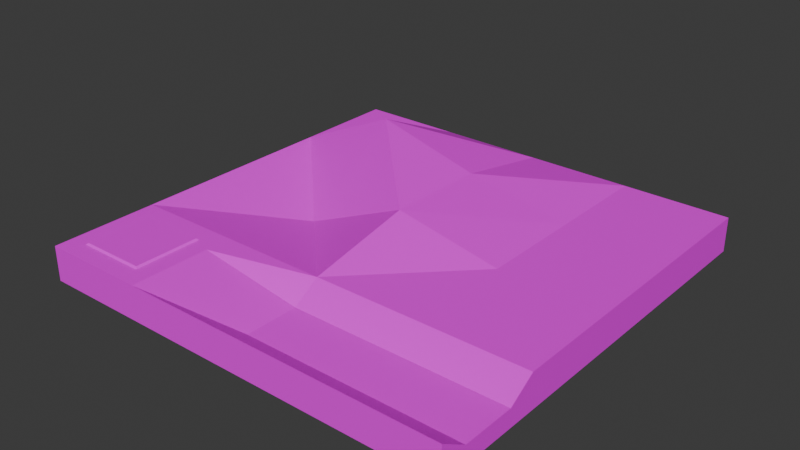 # Source: Map.blend  (saved by Blender 5.1.30; exported with 4.5.12 LTS)
import bpy
from mathutils import Matrix  # noqa: F401  (used for matrix-valued properties, if any)

bpy.ops.wm.read_factory_settings(use_empty=True)
scene = bpy.context.scene
scene.name = 'Scene'

# ---- collections
col_collection = bpy.data.collections.new('Collection'); scene.collection.children.link(col_collection)

# ---- images (referenced by path relative to the original .blend; pixels are not part of the script)
import os
ASSET_DIR = os.environ.get("B2B_ASSET_DIR", "")  # directory of the original .blend (textures are referenced by path, not embedded)
HERE = os.path.dirname(os.path.abspath(__file__))  # packed textures are extracted next to this script under _unpacked/

def load_image(name, relpath, width, height, colorspace="sRGB"):
    """Load a texture the original file referenced (path relative to the .blend, or extracted next to this script)."""
    p = next((c for c in (os.path.join(HERE, relpath), os.path.join(ASSET_DIR, relpath)) if relpath and os.path.exists(c)), "")
    if p:
        img = bpy.data.images.load(p, check_existing=True)
        img.name = name
    else:  # same state as the original file: an image datablock whose file is absent (Cycles renders it pink)
        img = bpy.data.images.new(name, width, height)
        img.source = "FILE"
        img.filepath = "//" + (relpath or name)
    img.colorspace_settings.name = colorspace
    return img
img_asphalt_png = load_image('Asphalt.png', 'Asphalt.png', 1024, 1024, 'sRGB')

# ---- materials (node trees are filled in below, after node groups)
mat_material_001 = bpy.data.materials.new('Material.001')

# ---- material node trees
mat_material_001.use_nodes = True; mat_material_001.node_tree.nodes.clear()
_N = mat_material_001.node_tree.nodes; _L = mat_material_001.node_tree.links
n0 = _N.new('ShaderNodeBsdfPrincipled'); n0.name = 'Principled BSDF'; n0.location = (-200, 100)
n1 = _N.new('ShaderNodeOutputMaterial'); n1.name = 'Material Output'; n1.location = (200, 100)
n2 = _N.new('ShaderNodeTexImage'); n2.name = 'Image Texture'; n2.location = (-459, 102)
n2.image = img_asphalt_png
n3 = _N.new('ShaderNodeTexCoord'); n3.name = 'Texture Coordinate'; n3.location = (-692, 100)
_L.new(n0.outputs[0], n1.inputs[0])
_L.new(n2.outputs[0], n0.inputs[0])
_L.new(n3.outputs[2], n2.inputs[0])
n1.is_active_output = True

# ---- world
world_world = bpy.data.worlds.new('World'); scene.world = world_world
world_world.use_nodes = True; world_world.node_tree.nodes.clear()
_N = world_world.node_tree.nodes; _L = world_world.node_tree.links
n0 = _N.new('ShaderNodeOutputWorld'); n0.name = 'World Output'; n0.location = (200, 100)
n1 = _N.new('ShaderNodeBackground'); n1.name = 'Background'; n1.location = (-200, 100)
n1.inputs[0].default_value = (0.05088, 0.05088, 0.05088, 1.0)
_L.new(n1.outputs[0], n0.inputs[0])
n0.is_active_output = True
world_world.color = (0.05088, 0.05088, 0.05088)
world_world.sun_shadow_jitter_overblur = 0.0

# ---- meshes
me_cube_001 = bpy.data.meshes.new('Cube.001')
me_cube_001.from_pydata([(-1.0, -1.0, -1.0), (-0.904, -0.904, 1.096), (-1.0, 1.0, -1.0), (-1.0, 1.0, 1.0), (1.0, -1.0, -1.0), (1.0, -1.0, 1.0), (1.0, 1.0, -1.0), (1.0, 1.0, 1.0), (-0.002077, 1.0, -1.0), (-0.002077, 1.0, 1.0), (-0.002077, -1.0, -1.0), (-0.002077, -1.0, 1.0), (-1.0, 0.0, -1.0), (-1.0, 0.0, 1.0), (1.0, 0.0, -1.0), (1.0, 0.0, 1.0), (-0.002077, 0.0, 2.227), (-0.002077, 0.0, -1.0), (0.498, 1.0, 1.0), (0.498, -1.0, -1.0), (0.498, 1.0, -1.0), (0.498, -1.0, 1.0), (0.498, 0.0, 1.0), (0.498, 0.0, -1.0), (-1.0, -0.5, -1.0), (1.0, -0.5, 1.0), (-0.002077, -0.5, 1.0), (-0.002077, -0.5, -1.0), (-0.904, -0.596, 1.096), (1.0, -0.5, -1.0), (0.498, -0.5, 1.0), (0.498, -0.5, -1.0), (-0.501, 1.0, -1.0), (-0.597, -0.904, 1.096), (-0.501, 1.0, 1.0), (-0.501, -1.0, -1.0), (-0.501, 0.0, -1.0), (-0.501, 0.0, -0.4152), (-0.501, -0.5, -1.0), (-0.597, -0.596, 1.096), (-1.0, 0.5, 1.0), (1.0, 0.5, -1.0), (-1.0, 0.5, -1.0), (1.0, 0.5, 1.0), (-0.002077, 0.5, 2.114), (-0.002077, 0.5, -1.0), (0.498, 0.5, -1.0), (0.498, 0.5, 1.0), (-0.501, 0.5, 3.747), (-0.501, 0.5, -1.0), (-0.501, -1.0, 1.0), (-1.0, -1.0, 1.0), (-1.0, -0.5, 1.0), (-0.501, -0.5, 1.0), (-0.5886, -0.9125, 1.0), (-0.9125, -0.9125, 1.0), (-0.9125, -0.5875, 1.0), (-0.5886, -0.5875, 1.0), (1.0, -0.75, 0.02915), (-0.002077, -0.75, 0.02915), (-0.002077, -0.75, -1.0), (0.498, -0.75, 0.02915), (0.498, -0.75, -1.0), (1.0, -0.75, -1.0), (-0.501, -0.75, -1.0), (-0.501, -0.75, 1.0), (1.0, -0.625, -1.0), (1.0, -0.625, 0.02915), (-0.002077, -0.625, 0.02915), (-0.002077, -0.625, -1.0), (0.498, -0.625, 0.02915), (0.498, -0.625, -1.0), (-0.501, -0.625, -1.0), (-0.501, -0.625, 1.0), (1.0, -0.875, 0.02915), (-0.002077, -0.875, 0.02915), (-0.002077, -0.875, -1.0), (0.498, -0.875, 0.02915), (0.498, -0.875, -1.0), (-0.501, -0.875, -1.0), (-0.501, -0.875, 1.0), (1.0, -0.875, -1.0)], [], [(42, 40, 3, 2), (20, 18, 7, 6), (81, 74, 5, 4), (35, 50, 51, 0), (78, 81, 4, 19), (77, 75, 11, 21), (79, 76, 10, 35), (19, 21, 11, 10), (32, 34, 9, 8), (49, 45, 17, 36), (47, 44, 16, 22), (48, 40, 13, 37), (46, 41, 14, 23), (41, 43, 15, 14), (24, 52, 13, 12), (45, 46, 23, 17), (43, 47, 22, 15), (4, 5, 21, 19), (74, 77, 21, 5), (76, 78, 19, 10), (8, 9, 18, 20), (17, 23, 31, 27), (15, 22, 30, 25), (51, 52, 24, 0), (36, 17, 27, 38), (22, 16, 26, 30), (37, 13, 52, 53), (23, 14, 29, 31), (14, 15, 25, 29), (16, 37, 53, 26), (12, 36, 38, 24), (44, 48, 37, 16), (42, 49, 36, 12), (2, 3, 34, 32), (75, 80, 50, 11), (10, 11, 50, 35), (2, 32, 49, 42), (9, 34, 48, 44), (7, 18, 47, 43), (8, 20, 46, 45), (6, 7, 43, 41), (20, 6, 41, 46), (34, 3, 40, 48), (18, 9, 44, 47), (32, 8, 45, 49), (12, 13, 40, 42), (54, 55, 51, 50), (55, 56, 52, 51), (56, 57, 53, 52), (28, 1, 33, 39), (33, 1, 55, 54), (28, 39, 57, 56), (57, 54, 50, 80, 65, 73, 53), (68, 73, 65, 59), (69, 71, 62, 60), (67, 70, 61, 58), (72, 69, 60, 64), (70, 68, 59, 61), (71, 66, 63, 62), (66, 67, 58, 63), (29, 25, 67, 66), (31, 29, 66, 71), (30, 26, 68, 70), (38, 27, 69, 72), (25, 30, 70, 67), (27, 31, 71, 69), (26, 53, 73, 68), (72, 64, 79, 35, 0, 24, 38), (1, 28, 56, 55), (39, 33, 54, 57), (59, 65, 80, 75), (60, 62, 78, 76), (58, 61, 77, 74), (64, 60, 76, 79), (61, 59, 75, 77), (62, 63, 81, 78), (63, 58, 74, 81)])
_uv = me_cube_001.uv_layers.new(name='UVMap')
_uv.uv.foreach_set('vector', [0.2063, 0.6555, 0.2061, 0.3815, 0.2748, 0.3815, 0.275, 0.6555, 0.4808, 0.6567, 0.4808, 0.383, 0.5496, 0.3835, 0.5496, 0.6571, 0.8221, 0.5676, 0.6819, 0.5676, 0.5496, 0.5503, 0.8221, 0.5505, 0.5496, 0.4818, 0.8229, 0.4809, 0.8229, 0.5494, 0.5496, 0.5503, 0.5668, 0.2058, 0.5668, 0.2748, 0.5496, 0.2748, 0.5496, 0.2058, 3.405e-09, 0.7933, 2.928e-09, 0.7248, 0.1344, 0.7251, 0.1344, 0.7936, 0.5668, 0.06855, 0.5668, 0.1371, 0.5496, 0.1371, 0.5496, 0.06855, 0.5496, 0.3446, 0.8229, 0.3437, 0.8229, 0.4124, 0.5496, 0.4133, 0.3439, 0.6558, 0.3439, 0.3822, 0.4123, 0.3826, 0.4123, 0.6562, 0.7557, 0.06855, 0.7557, 0.1371, 0.687, 0.1371, 0.687, 0.06855, 0.2755, 0.833, 0.2755, 0.6723, 0.3443, 0.6571, 0.3442, 0.8331, 0.9309, 0.2748, 0.9309, 0.6565, 0.9275, 0.6633, 0.8255, 0.841, 0.7557, 0.2058, 0.7557, 0.2748, 0.687, 0.2748, 0.687, 0.2058, 0.8221, 0.7566, 0.5496, 0.7564, 0.5496, 0.6877, 0.8221, 0.6879, 0.06892, 0.6555, 0.06869, 0.3815, 0.1374, 0.3815, 0.1376, 0.6555, 0.7557, 0.1371, 0.7557, 0.2058, 0.687, 0.2058, 0.687, 0.1371, 0.8934, 0.1374, 0.8244, 0.1374, 0.8244, 0.0687, 0.8934, 0.0687, 0.5496, 0.2757, 0.8229, 0.2748, 0.8229, 0.3437, 0.5496, 0.3446, 3.326e-09, 0.8621, 3.405e-09, 0.7933, 0.1344, 0.7936, 0.1344, 0.8624, 0.5668, 0.1371, 0.5668, 0.2058, 0.5496, 0.2058, 0.5496, 0.1371, 0.4123, 0.6562, 0.4123, 0.3826, 0.4808, 0.383, 0.4808, 0.6567, 0.687, 0.1371, 0.687, 0.2058, 0.6183, 0.2058, 0.6183, 0.1371, 0.8934, 0.0687, 0.8244, 0.0687, 0.8244, 0.0, 0.8934, 0.0, -4.345e-09, 0.3815, 0.06869, 0.3815, 0.06892, 0.6555, 0.0002272, 0.6555, 0.687, 0.06855, 0.687, 0.1371, 0.6183, 0.1371, 0.6183, 0.06855, 0.3442, 0.8331, 0.3443, 0.6571, 0.4127, 0.8243, 0.4129, 0.8332, 0.4859, 0.8571, 0.4129, 0.6647, 0.4176, 0.6583, 0.4859, 0.6571, 0.687, 0.2058, 0.687, 0.2748, 0.6183, 0.2748, 0.6183, 0.2058, 0.8221, 0.6879, 0.5496, 0.6877, 0.5496, 0.619, 0.8221, 0.6192, 1.0, 0.2748, 1.0, 0.6418, 0.9309, 0.448, 0.9317, 0.4429, 0.687, 1.911e-08, 0.687, 0.06855, 0.6183, 0.06855, 0.6183, 1.393e-08, 0.8235, 0.4818, 0.9309, 0.2748, 0.8255, 0.841, 0.8229, 0.4734, 0.7557, 2.43e-08, 0.7557, 0.06855, 0.687, 0.06855, 0.687, 1.911e-08, 0.2755, 0.6553, 0.2755, 0.3817, 0.3439, 0.3822, 0.3439, 0.6558, 2.928e-09, 0.7248, 0.1328, 0.6555, 0.1344, 0.6567, 0.1344, 0.7251, 0.5496, 0.4133, 0.8229, 0.4124, 0.8229, 0.4809, 0.5496, 0.4818, 0.8244, 2.949e-08, 0.8244, 0.06855, 0.7557, 0.06855, 0.7557, 2.43e-08, 0.4123, 0.3826, 0.3439, 0.3822, 0.3487, 0.0, 0.4171, 0.2239, 0.8934, 0.2061, 0.8244, 0.2061, 0.8244, 0.1374, 0.8934, 0.1374, 0.8244, 0.1371, 0.8244, 0.2058, 0.7557, 0.2058, 0.7557, 0.1371, 0.8221, 0.8252, 0.5496, 0.8251, 0.5496, 0.7564, 0.8221, 0.7566, 0.8244, 0.2058, 0.8244, 0.2748, 0.7557, 0.2748, 0.7557, 0.2058, 0.2755, 0.3764, 0.2748, 0.3815, 0.2061, 0.3815, 0.2065, -3.826e-08, 0.4808, 0.383, 0.4123, 0.3826, 0.4171, 0.2239, 0.4856, 0.3767, 0.8244, 0.06855, 0.8244, 0.1371, 0.7557, 0.1371, 0.7557, 0.06855, 0.1376, 0.6555, 0.1374, 0.3815, 0.2061, 0.3815, 0.2063, 0.6555, 0.881, 0.2181, 0.8365, 0.2181, 0.8244, 0.2061, 0.893, 0.2061, 0.8365, 0.2181, 0.8365, 0.2628, 0.8244, 0.2748, 0.8244, 0.2061, 0.8365, 0.2628, 0.881, 0.2628, 0.893, 0.2748, 0.8244, 0.2748, 0.4859, 0.8406, 0.4859, 0.7983, 0.5281, 0.7983, 0.5281, 0.8406, 0.5336, 0.7029, 0.5336, 0.745, 0.5203, 0.7462, 0.5203, 0.7017, 0.5469, 0.7029, 0.5469, 0.745, 0.5336, 0.7461, 0.5336, 0.7017, 0.881, 0.2628, 0.881, 0.2181, 0.893, 0.2061, 0.893, 0.2233, 0.893, 0.2404, 0.893, 0.2576, 0.893, 0.2748, 0.4859, 0.7982, 0.4859, 0.6571, 0.5031, 0.6571, 0.5031, 0.7982, 0.6012, 0.1371, 0.6012, 0.2058, 0.584, 0.2058, 0.584, 0.1371, 0.9278, 1.272e-08, 0.9278, 0.06898, 0.9106, 0.06898, 0.9106, 1.142e-08, 0.6012, 0.06855, 0.6012, 0.1371, 0.584, 0.1371, 0.584, 0.06855, 0.9278, 0.06898, 0.9278, 0.1377, 0.9106, 0.1377, 0.9106, 0.06898, 0.6012, 0.2058, 0.6012, 0.2748, 0.584, 0.2748, 0.584, 0.2058, 0.8221, 0.602, 0.6819, 0.6019, 0.6819, 0.5847, 0.8221, 0.5848, 0.8221, 0.6192, 0.5496, 0.619, 0.6819, 0.6019, 0.8221, 0.602, 0.6183, 0.2058, 0.6183, 0.2748, 0.6012, 0.2748, 0.6012, 0.2058, 0.2689, 0.7246, 0.2689, 0.7932, 0.1344, 0.7931, 0.1344, 0.7245, 0.6183, 0.06855, 0.6183, 0.1371, 0.6012, 0.1371, 0.6012, 0.06855, 0.2689, 0.6556, 0.2689, 0.7246, 0.1344, 0.7245, 0.1344, 0.6555, 0.6183, 0.1371, 0.6183, 0.2058, 0.6012, 0.2058, 0.6012, 0.1371, 0.2689, 0.7932, 0.2689, 0.8617, 0.267, 0.8612, 0.1344, 0.7931, 0.6012, 0.06855, 0.584, 0.06855, 0.5668, 0.06855, 0.5496, 0.06855, 0.5496, 8.74e-09, 0.6183, 1.393e-08, 0.6183, 0.06855, 0.5336, 0.6583, 0.5336, 0.7006, 0.5203, 0.7017, 0.5203, 0.6571, 0.5336, 0.7006, 0.5336, 0.6583, 0.5469, 0.6571, 0.5469, 0.7017, 0.5031, 0.7982, 0.5031, 0.6571, 0.5203, 0.6571, 0.5203, 0.7983, 0.584, 0.1371, 0.584, 0.2058, 0.5668, 0.2058, 0.5668, 0.1371, 0.9106, 1.142e-08, 0.9106, 0.06898, 0.8934, 0.06898, 0.8934, 1.013e-08, 0.584, 0.06855, 0.584, 0.1371, 0.5668, 0.1371, 0.5668, 0.06855, 0.9106, 0.06898, 0.9106, 0.1377, 0.8934, 0.1377, 0.8934, 0.06898, 0.584, 0.2058, 0.584, 0.2748, 0.5668, 0.2748, 0.5668, 0.2058, 0.8221, 0.5848, 0.6819, 0.5847, 0.6819, 0.5676, 0.8221, 0.5676])
me_cube_001.materials.append(mat_material_001)
me_cube_001.update()

# ---- objects
ob_cube = bpy.data.objects.new('Cube', me_cube_001)

# ---- transforms, parenting, visibility, modifiers, constraints
ob_cube.location = (0.0, 0.0, 0.0)
ob_cube.scale = (25.17, 25.17, 2.056)

# ---- collection membership
col_collection.objects.link(ob_cube)

# ---- scene / render settings (as saved in the file)
scene.frame_start = 1; scene.frame_end = 250; scene.frame_set(1)
scene.render.engine = 'BLENDER_EEVEE_NEXT'
scene.render.bake_bias = 0.0
scene.render.bake_samples = 0
scene.cycles.sampling_pattern = 'TABULATED_SOBOL'
scene.eevee.use_volume_custom_range = False
bpy.context.view_layer.update()

# ---- added for rendering (the .blend has no active camera and no usable light): camera, sun
cam_auto = bpy.data.cameras.new('AutoCamera')
cam_auto.lens = 50.0
cam_auto.sensor_width = 36.0
cam_auto.clip_end = 1166.82
ob_auto_camera = bpy.data.objects.new('AutoCamera', cam_auto)
scene.collection.objects.link(ob_auto_camera)
ob_auto_camera.location = (66.4859, -79.7831, 56.0125)
ob_auto_camera.rotation_euler = (1.09748, -7.21219e-08, 0.694738)
scene.camera = ob_auto_camera
light_auto_sun = bpy.data.lights.new('AutoSun', 'SUN')
light_auto_sun.energy = 3.0
light_auto_sun.angle = 0.0523599
ob_auto_sun = bpy.data.objects.new('AutoSun', light_auto_sun)
scene.collection.objects.link(ob_auto_sun)
ob_auto_sun.rotation_euler = (0.872665, 0.174533, 0.523599)
bpy.context.view_layer.update()
